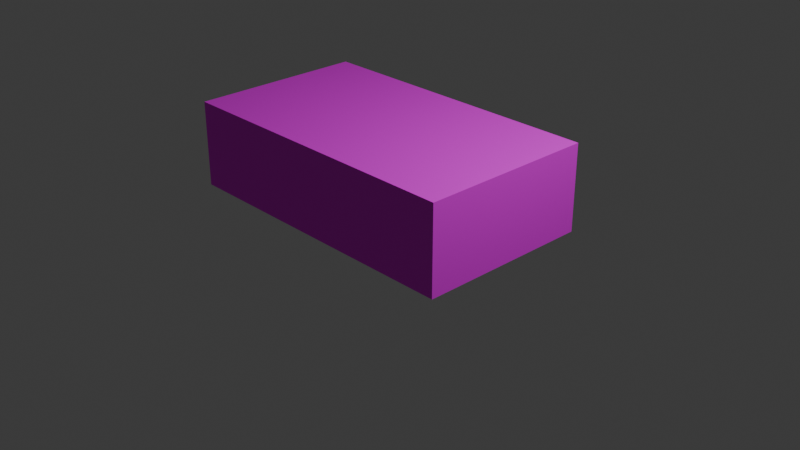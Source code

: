# Source: Box3.blend  (saved by Blender 5.2.45; exported with 4.5.12 LTS)
import bpy
from mathutils import Matrix  # noqa: F401  (used for matrix-valued properties, if any)

bpy.ops.wm.read_factory_settings(use_empty=True)
scene = bpy.context.scene
scene.name = 'Scene'

# ---- collections
col_collection = bpy.data.collections.new('Collection'); scene.collection.children.link(col_collection)

# ---- images (referenced by path relative to the original .blend; pixels are not part of the script)
import os
ASSET_DIR = os.environ.get("B2B_ASSET_DIR", "")  # directory of the original .blend (textures are referenced by path, not embedded)
HERE = os.path.dirname(os.path.abspath(__file__))  # packed textures are extracted next to this script under _unpacked/

def load_image(name, relpath, width, height, colorspace="sRGB"):
    """Load a texture the original file referenced (path relative to the .blend, or extracted next to this script)."""
    p = next((c for c in (os.path.join(HERE, relpath), os.path.join(ASSET_DIR, relpath)) if relpath and os.path.exists(c)), "")
    if p:
        img = bpy.data.images.load(p, check_existing=True)
        img.name = name
    else:  # same state as the original file: an image datablock whose file is absent (Cycles renders it pink)
        img = bpy.data.images.new(name, width, height)
        img.source = "FILE"
        img.filepath = "//" + (relpath or name)
    img.colorspace_settings.name = colorspace
    return img
img_box3texture = load_image('Box3Texture', 'Box3Texture.png', 1024, 1024, 'sRGB')

# ---- materials (node trees are filled in below, after node groups)
mat_material_001 = bpy.data.materials.new('Material.001')

# ---- material node trees
mat_material_001.use_nodes = True; mat_material_001.node_tree.nodes.clear()
_N = mat_material_001.node_tree.nodes; _L = mat_material_001.node_tree.links
n0 = _N.new('ShaderNodeBsdfPrincipled'); n0.name = 'Principled BSDF'; n0.location = (-200, 100)
n0.inputs[1].default_value = 0.1077
n0.inputs[2].default_value = 0.9
n0.inputs[10].default_value = 0.005
n1 = _N.new('ShaderNodeOutputMaterial'); n1.name = 'Material Output'; n1.location = (200, 100)
n2 = _N.new('ShaderNodeTexImage'); n2.name = 'Image Texture'; n2.location = (-490, 80)
n2.image = img_box3texture
_L.new(n0.outputs[0], n1.inputs[0])
_L.new(n2.outputs[0], n0.inputs[0])
n1.is_active_output = True

# ---- world
world_world = bpy.data.worlds.new('World'); scene.world = world_world
world_world.use_nodes = True; world_world.node_tree.nodes.clear()
_N = world_world.node_tree.nodes; _L = world_world.node_tree.links
n0 = _N.new('ShaderNodeOutputWorld'); n0.name = 'World Output'; n0.location = (200, 100)
n1 = _N.new('ShaderNodeBackground'); n1.name = 'Background'; n1.location = (-200, 100)
n1.inputs[0].default_value = (0.05088, 0.05088, 0.05088, 1.0)
_L.new(n1.outputs[0], n0.inputs[0])
n0.is_active_output = True
world_world.color = (0.05088, 0.05088, 0.05088)
world_world.sun_shadow_jitter_overblur = 0.0

# ---- cameras
cam_camera = bpy.data.cameras.new('Camera')
cam_camera.clip_end = 100.0
cam_camera.ortho_scale = 7.314

# ---- lights
light_light = bpy.data.lights.new('Light', 'POINT')
light_light.energy = 1000.0
light_light.shadow_soft_size = 0.1

# ---- meshes
me_cube_001 = bpy.data.meshes.new('Cube.001')
me_cube_001.from_pydata([(-1.693, -0.9723, -0.4728), (-1.693, -0.9723, 0.4728), (-1.693, 0.9723, -0.4728), (-1.693, 0.9723, 0.4728), (1.693, -0.9723, -0.4728), (1.693, -0.9723, 0.4728), (1.693, 0.9723, -0.4728), (1.693, 0.9723, 0.4728)], [], [(0, 1, 3, 2), (2, 3, 7, 6), (6, 7, 5, 4), (4, 5, 1, 0), (2, 6, 4, 0), (7, 3, 1, 5)])
_uv = me_cube_001.uv_layers.new(name='UVMap')
_uv.uv.foreach_set('vector', [0.1608, 0.882, 0.009157, 0.882, 0.009157, 0.5703, 0.1608, 0.5703, 0.8209, 0.552, 0.6693, 0.552, 0.6693, 0.009156, 0.8209, 0.009156, 0.3307, 0.882, 0.1791, 0.882, 0.1791, 0.5703, 0.3307, 0.5703, 0.9908, 0.552, 0.8392, 0.552, 0.8392, 0.009156, 0.9908, 0.009156, 0.3209, 0.009157, 0.3209, 0.552, 0.009156, 0.552, 0.009157, 0.009156, 0.651, 0.009157, 0.651, 0.552, 0.3392, 0.552, 0.3392, 0.009156])
me_cube_001.materials.append(mat_material_001)
me_cube_001.update()

# ---- objects
ob_light = bpy.data.objects.new('Light', light_light)
ob_camera = bpy.data.objects.new('Camera', cam_camera)
ob_cube = bpy.data.objects.new('Cube', me_cube_001)

# ---- transforms, parenting, visibility, modifiers, constraints
ob_light.location = (4.076, 1.005, 5.904)
ob_light.rotation_euler = (0.6503, 0.05522, 1.866)
ob_light.lock_rotations_4d = False
ob_light.empty_display_type = 'ARROWS'
ob_light.color = (0.0, 0.0, 0.0, 0.0)
ob_light.lineart.crease_threshold = 0.0
ob_camera.location = (7.359, -6.926, 4.958)
ob_camera.rotation_euler = (1.109, 0.0, 0.8149)
ob_camera.lock_rotations_4d = False
ob_camera.empty_display_type = 'ARROWS'
ob_camera.color = (0.0, 0.0, 0.0, 0.0)
ob_camera.display_type = 'WIRE'
ob_camera.lineart.crease_threshold = 0.0
ob_cube.location = (-0.3142, 0.0712, 0.4728)

# ---- collection membership
col_collection.objects.link(ob_light)
col_collection.objects.link(ob_camera)
col_collection.objects.link(ob_cube)

# ---- scene / render settings (as saved in the file)
scene.camera = ob_camera
scene.frame_start = 1; scene.frame_end = 250; scene.frame_set(1)
scene.render.engine = 'BLENDER_EEVEE_NEXT'
scene.render.bake_bias = 0.0
scene.render.bake_samples = 0
scene.render.compositor_device = 'GPU'
scene.eevee.use_volume_custom_range = False
scene.eevee.fast_gi_thickness_near = 0.1
scene.eevee.fast_gi_thickness_far = 0.0
scene.eevee.ray_tracing_options.screen_trace_thickness = 0.1
bpy.context.view_layer.update()
